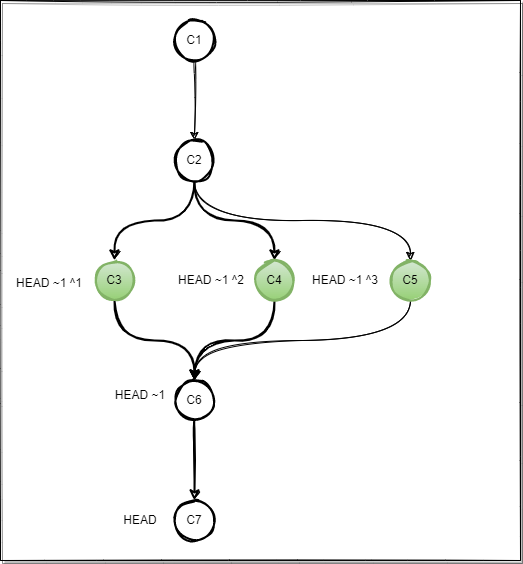

The diagram above was exported from draw.io. Its source (the exported page's mxGraphModel, read from the mxfile embedded in the PNG):
<mxGraphModel dx="1102" dy="882" grid="1" gridSize="10" guides="1" tooltips="1" connect="1" arrows="1" fold="1" page="1" pageScale="1" pageWidth="850" pageHeight="1100" math="0" shadow="0">
  <root>
    <mxCell id="0" />
    <mxCell id="1" parent="0" />
    <mxCell id="L4hd8jyMJO1TPTBA7iKi-42" value="" style="whiteSpace=wrap;html=1;shadow=1;fillStyle=auto;sketch=1;" parent="1" vertex="1">
      <mxGeometry x="10" y="20" width="520" height="560" as="geometry" />
    </mxCell>
    <mxCell id="L4hd8jyMJO1TPTBA7iKi-6" value="" style="edgeStyle=orthogonalEdgeStyle;orthogonalLoop=1;jettySize=auto;html=1;exitX=0.5;exitY=1;exitDx=0;exitDy=0;sketch=1;curved=1;" parent="1" source="L4hd8jyMJO1TPTBA7iKi-16" target="L4hd8jyMJO1TPTBA7iKi-5" edge="1">
      <mxGeometry relative="1" as="geometry">
        <mxPoint x="204" y="80" as="sourcePoint" />
      </mxGeometry>
    </mxCell>
    <mxCell id="L4hd8jyMJO1TPTBA7iKi-8" value="" style="edgeStyle=orthogonalEdgeStyle;orthogonalLoop=1;jettySize=auto;html=1;exitX=0.5;exitY=1;exitDx=0;exitDy=0;entryX=0.5;entryY=0;entryDx=0;entryDy=0;strokeWidth=2;sketch=1;curved=1;" parent="1" source="L4hd8jyMJO1TPTBA7iKi-5" target="L4hd8jyMJO1TPTBA7iKi-9" edge="1">
      <mxGeometry relative="1" as="geometry" />
    </mxCell>
    <mxCell id="L4hd8jyMJO1TPTBA7iKi-10" style="edgeStyle=orthogonalEdgeStyle;orthogonalLoop=1;jettySize=auto;html=1;entryX=0.5;entryY=0;entryDx=0;entryDy=0;exitX=0.5;exitY=1;exitDx=0;exitDy=0;strokeWidth=2;sketch=1;curved=1;" parent="1" source="L4hd8jyMJO1TPTBA7iKi-5" target="L4hd8jyMJO1TPTBA7iKi-7" edge="1">
      <mxGeometry relative="1" as="geometry" />
    </mxCell>
    <mxCell id="L4hd8jyMJO1TPTBA7iKi-41" style="edgeStyle=orthogonalEdgeStyle;orthogonalLoop=1;jettySize=auto;html=1;entryX=0.5;entryY=0;entryDx=0;entryDy=0;exitX=0.5;exitY=1;exitDx=0;exitDy=0;sketch=1;curved=1;" parent="1" source="L4hd8jyMJO1TPTBA7iKi-5" target="L4hd8jyMJO1TPTBA7iKi-38" edge="1">
      <mxGeometry relative="1" as="geometry" />
    </mxCell>
    <mxCell id="L4hd8jyMJO1TPTBA7iKi-5" value="C2" style="ellipse;whiteSpace=wrap;html=1;aspect=fixed;strokeWidth=2;shadow=0;sketch=1;" parent="1" vertex="1">
      <mxGeometry x="184" y="160" width="40" height="40" as="geometry" />
    </mxCell>
    <mxCell id="L4hd8jyMJO1TPTBA7iKi-12" value="" style="edgeStyle=orthogonalEdgeStyle;orthogonalLoop=1;jettySize=auto;html=1;exitX=0.5;exitY=1;exitDx=0;exitDy=0;strokeWidth=2;sketch=1;curved=1;" parent="1" source="L4hd8jyMJO1TPTBA7iKi-7" target="L4hd8jyMJO1TPTBA7iKi-11" edge="1">
      <mxGeometry relative="1" as="geometry" />
    </mxCell>
    <mxCell id="L4hd8jyMJO1TPTBA7iKi-7" value="C3" style="ellipse;whiteSpace=wrap;html=1;aspect=fixed;strokeWidth=2;sketch=1;fillColor=#d5e8d4;gradientColor=#97d077;strokeColor=#82b366;" parent="1" vertex="1">
      <mxGeometry x="104" y="280" width="40" height="40" as="geometry" />
    </mxCell>
    <mxCell id="L4hd8jyMJO1TPTBA7iKi-13" style="edgeStyle=orthogonalEdgeStyle;orthogonalLoop=1;jettySize=auto;html=1;exitX=0.5;exitY=1;exitDx=0;exitDy=0;strokeWidth=2;sketch=1;curved=1;" parent="1" source="L4hd8jyMJO1TPTBA7iKi-9" edge="1">
      <mxGeometry relative="1" as="geometry">
        <mxPoint x="204" y="400" as="targetPoint" />
      </mxGeometry>
    </mxCell>
    <mxCell id="L4hd8jyMJO1TPTBA7iKi-9" value="C4" style="ellipse;whiteSpace=wrap;html=1;aspect=fixed;strokeWidth=2;sketch=1;fillColor=#d5e8d4;gradientColor=#97d077;strokeColor=#82b366;" parent="1" vertex="1">
      <mxGeometry x="264" y="280" width="40" height="40" as="geometry" />
    </mxCell>
    <mxCell id="L4hd8jyMJO1TPTBA7iKi-15" value="" style="edgeStyle=orthogonalEdgeStyle;orthogonalLoop=1;jettySize=auto;html=1;strokeWidth=2;sketch=1;curved=1;" parent="1" source="L4hd8jyMJO1TPTBA7iKi-11" target="L4hd8jyMJO1TPTBA7iKi-14" edge="1">
      <mxGeometry relative="1" as="geometry" />
    </mxCell>
    <mxCell id="L4hd8jyMJO1TPTBA7iKi-11" value="C6" style="ellipse;whiteSpace=wrap;html=1;aspect=fixed;strokeWidth=2;sketch=1;" parent="1" vertex="1">
      <mxGeometry x="184" y="400" width="40" height="40" as="geometry" />
    </mxCell>
    <mxCell id="L4hd8jyMJO1TPTBA7iKi-14" value="C7" style="ellipse;whiteSpace=wrap;html=1;aspect=fixed;strokeWidth=2;sketch=1;" parent="1" vertex="1">
      <mxGeometry x="184" y="520" width="40" height="40" as="geometry" />
    </mxCell>
    <mxCell id="L4hd8jyMJO1TPTBA7iKi-16" value="C1" style="ellipse;whiteSpace=wrap;html=1;aspect=fixed;strokeWidth=2;shadow=0;sketch=1;" parent="1" vertex="1">
      <mxGeometry x="184" y="40" width="40" height="40" as="geometry" />
    </mxCell>
    <mxCell id="L4hd8jyMJO1TPTBA7iKi-23" value="HEAD" style="text;html=1;strokeColor=none;fillColor=none;align=center;verticalAlign=middle;whiteSpace=wrap;sketch=1;" parent="1" vertex="1">
      <mxGeometry x="120" y="525" width="60" height="30" as="geometry" />
    </mxCell>
    <mxCell id="L4hd8jyMJO1TPTBA7iKi-24" value="HEAD ~1" style="text;html=1;strokeColor=none;fillColor=none;align=center;verticalAlign=middle;whiteSpace=wrap;sketch=1;" parent="1" vertex="1">
      <mxGeometry x="120" y="400" width="60" height="30" as="geometry" />
    </mxCell>
    <mxCell id="L4hd8jyMJO1TPTBA7iKi-25" value="HEAD ~1 ^1" style="text;html=1;strokeColor=none;fillColor=none;align=center;verticalAlign=middle;whiteSpace=wrap;sketch=1;" parent="1" vertex="1">
      <mxGeometry x="14" y="285" width="90" height="35" as="geometry" />
    </mxCell>
    <mxCell id="L4hd8jyMJO1TPTBA7iKi-26" value="HEAD ~1 ^2" style="text;html=1;strokeColor=none;fillColor=none;align=center;verticalAlign=middle;whiteSpace=wrap;sketch=1;" parent="1" vertex="1">
      <mxGeometry x="184" y="285" width="74" height="30" as="geometry" />
    </mxCell>
    <mxCell id="L4hd8jyMJO1TPTBA7iKi-40" style="edgeStyle=orthogonalEdgeStyle;orthogonalLoop=1;jettySize=auto;html=1;entryX=0.5;entryY=0;entryDx=0;entryDy=0;sketch=1;curved=1;" parent="1" source="L4hd8jyMJO1TPTBA7iKi-38" target="L4hd8jyMJO1TPTBA7iKi-11" edge="1">
      <mxGeometry relative="1" as="geometry">
        <Array as="points">
          <mxPoint x="420" y="360" />
          <mxPoint x="204" y="360" />
        </Array>
      </mxGeometry>
    </mxCell>
    <mxCell id="L4hd8jyMJO1TPTBA7iKi-38" value="C5" style="ellipse;whiteSpace=wrap;html=1;aspect=fixed;strokeWidth=2;sketch=1;fillColor=#d5e8d4;gradientColor=#97d077;strokeColor=#82b366;" parent="1" vertex="1">
      <mxGeometry x="400" y="280" width="40" height="40" as="geometry" />
    </mxCell>
    <mxCell id="L4hd8jyMJO1TPTBA7iKi-39" value="HEAD ~1 ^3" style="text;html=1;strokeColor=none;fillColor=none;align=center;verticalAlign=middle;whiteSpace=wrap;sketch=1;" parent="1" vertex="1">
      <mxGeometry x="320" y="285" width="70" height="30" as="geometry" />
    </mxCell>
  </root>
</mxGraphModel>